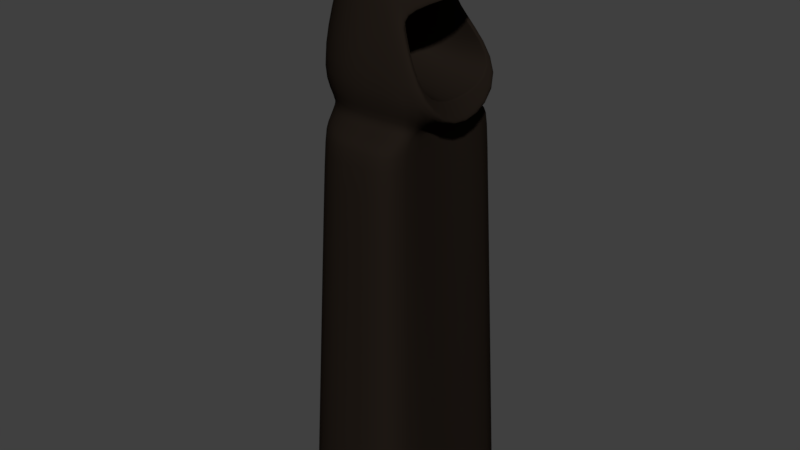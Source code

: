 # Source: phanton.blend  (saved by Blender 2.79.0; exported with 4.5.12 LTS)
import bpy
from mathutils import Matrix  # noqa: F401  (used for matrix-valued properties, if any)

bpy.ops.wm.read_factory_settings(use_empty=True)
scene = bpy.context.scene
scene.name = 'Scene'

# ---- collections
col_collection_1 = bpy.data.collections.new('Collection 1'); scene.collection.children.link(col_collection_1)

# ---- materials (node trees are filled in below, after node groups)
mat_phanton = bpy.data.materials.new('phanton')
mat_phanton.alpha_threshold = 0.0
mat_phanton.roughness = 0.5

# ---- material node trees
mat_phanton.use_nodes = True; mat_phanton.node_tree.nodes.clear()
_N = mat_phanton.node_tree.nodes; _L = mat_phanton.node_tree.links
n0 = _N.new('ShaderNodeOutputMaterial'); n0.name = 'Material Output'; n0.location = (300, 300)
n1 = _N.new('ShaderNodeBsdfDiffuse'); n1.name = 'Diffuse BSDF'; n1.location = (10, 300)
n1.inputs[0].default_value = (0.01467, 0.01054, 0.007798, 1.0)
_L.new(n1.outputs[0], n0.inputs[0])
n0.is_active_output = True

# ---- world
world_world = bpy.data.worlds.new('World'); scene.world = world_world
world_world.color = (0.05088, 0.05088, 0.05088)
world_world.use_sun_shadow = False
world_world.sun_shadow_jitter_overblur = 0.0
world_world.cycles.sampling_method = 'MANUAL'

# ---- meshes
me_cube_003 = bpy.data.meshes.new('Cube.003')
me_cube_003.from_pydata([(-0.5566, -1.48, 0.04294), (-0.3128, -0.4766, 8.468), (-0.5566, 1.48, 0.04294), (-0.3128, 0.4766, 8.468), (1.293, -1.48, 0.04294), (0.6571, -0.5286, 7.932), (1.293, 1.48, 0.04294), (0.6571, 0.4356, 7.933), (-0.3127, -0.7363, 6.46), (-0.3127, 0.7363, 6.46), (1.049, 0.7363, 6.46), (1.049, -0.7363, 6.46), (-0.5566, -1.0, 6.865), (-0.5566, 1.0, 6.865), (1.216, 0.8689, 6.965), (1.215, -0.8759, 6.966), (-0.3221, 1.196, 6.301), (1.058, 1.196, 6.301), (1.058, -1.196, 6.301), (-0.3221, -1.196, 6.301), (-1.361, 0.0, 0.04294), (-0.8303, 0.0, 8.805), (1.095, 0.0, 0.04294), (1.633, 0.0, 8.274), (0.7714, 0.0, 6.47), (-1.037, 0.0, 6.47), (1.295, 0.0, 6.318), (-1.361, 0.0, 6.865), (-1.049, 0.0, 6.301), (0.7839, 0.0, 6.301), (1.632, 0.0, 8.365), (0.65, -0.6043, 8.012), (0.65, 0.5064, 8.012), (1.293, 1.0, 6.865), (1.293, -1.0, 6.865), (1.309, 0.0, 6.256), (0.6549, 0.0, 8.719), (0.6527, -0.5494, 7.951), (0.6527, 0.4543, 7.951), (1.241, 0.9064, 6.937), (1.241, -0.9106, 6.937), (1.077, 0.0, 6.676), (0.6549, 0.0, 8.719), (1.077, 0.0, 6.677), (0.6571, -0.5286, 7.932), (0.6571, 0.4356, 7.933), (1.216, 0.8689, 6.965), (1.215, -0.8759, 6.966), (-0.4476, 0.0, 8.161), (-0.1851, 0.0, 7.059), (-0.2641, -0.3429, 7.918), (-0.2641, 0.3429, 7.918), (-0.08261, 0.5439, 7.058), (-0.08261, -0.5439, 7.058), (-0.3197, -0.7439, 7.965), (-0.3197, 0.7439, 7.965), (0.7331, 0.5962, 7.814), (0.7331, -0.6942, 7.814), (-1.046, 0.0, 8.288), (0.7276, 0.5373, 7.78), (0.7276, -0.6328, 7.779), (0.729, 0.5161, 7.769), (0.729, -0.6097, 7.768), (0.729, 0.5161, 7.769), (0.729, -0.6097, 7.768), (-0.372, 0.0, 7.844), (-0.2116, 0.4007, 7.671), (-0.2118, -0.4008, 7.671), (0.3682, 1.48, 0.04294), (0.3705, 0.5493, 8.605), (0.3682, -1.48, 0.04294), (0.3698, -0.5527, 8.607), (0.3682, -0.7363, 6.46), (0.3682, 0.7363, 6.46), (0.3682, -1.0, 6.865), (0.3682, 1.0, 6.865), (0.3682, 1.196, 6.301), (0.3682, -1.196, 6.301), (0.3572, 0.0, 9.096), (0.3113, -0.6973, 7.963), (0.309, 0.6672, 7.957), (0.9782, 0.0, 6.683), (1.101, -0.8475, 6.98), (0.5884, 0.426, 7.916), (1.101, 0.8377, 6.977), (0.5689, 0.0, 8.679), (0.5883, -0.5148, 7.915), (0.6607, -0.5943, 7.75), (0.6607, 0.5054, 7.751), (-0.3446, 1.224, 5.903), (1.081, 1.224, 5.903), (1.081, -1.224, 5.903), (-0.3446, -1.224, 5.903), (0.8137, 0.0, 5.903), (-1.079, 0.0, 5.903), (0.3682, -1.224, 5.903), (0.3682, 1.224, 5.903)], [], [(58, 21, 3, 55), (80, 69, 32, 56), (15, 41, 43, 47), (79, 71, 1, 54), (78, 21, 1, 71), (77, 72, 8, 19), (29, 24, 11, 18), (76, 73, 10, 17), (28, 25, 9, 16), (72, 74, 12, 8), (24, 35, 34, 11), (73, 75, 33, 10), (25, 27, 13, 9), (94, 28, 16, 89), (96, 76, 17, 90), (93, 29, 18, 91), (95, 77, 19, 92), (90, 17, 29, 93), (92, 19, 28, 94), (8, 12, 27, 25), (10, 33, 35, 24), (19, 8, 25, 28), (17, 10, 24, 29), (69, 3, 21, 78), (41, 14, 46, 43), (54, 1, 21, 58), (37, 23, 30, 31), (59, 39, 33, 56), (60, 37, 31, 57), (26, 40, 34, 35), (23, 38, 32, 30), (39, 26, 35, 33), (5, 36, 23, 37), (61, 14, 39, 59), (62, 5, 37, 60), (41, 15, 40, 26), (36, 7, 38, 23), (14, 41, 26, 39), (88, 83, 51, 66), (82, 81, 49, 53), (61, 7, 45, 63), (7, 36, 42, 45), (62, 15, 47, 64), (36, 5, 44, 42), (65, 48, 50, 67), (66, 51, 48, 65), (83, 85, 48, 51), (87, 82, 53, 67), (85, 86, 50, 48), (81, 84, 52, 49), (86, 87, 67, 50), (52, 66, 65, 49), (49, 65, 67, 53), (5, 62, 64, 44), (14, 61, 63, 46), (84, 88, 66, 52), (15, 62, 60, 40), (7, 61, 59, 38), (40, 60, 57, 34), (38, 59, 56, 32), (12, 54, 58, 27), (74, 79, 54, 12), (75, 80, 56, 33), (27, 58, 55, 13), (13, 55, 80, 75), (34, 57, 79, 74), (32, 69, 78, 30), (91, 18, 77, 95), (89, 16, 76, 96), (9, 13, 75, 73), (11, 34, 74, 72), (16, 9, 73, 76), (18, 11, 72, 77), (30, 78, 71, 31), (57, 31, 71, 79), (55, 3, 69, 80), (46, 63, 88, 84), (44, 64, 87, 86), (43, 46, 84, 81), (42, 44, 86, 85), (64, 47, 82, 87), (45, 42, 85, 83), (47, 43, 81, 82), (63, 45, 83, 88), (2, 89, 96, 68), (4, 91, 95, 70), (0, 92, 94, 20), (6, 90, 93, 22), (70, 95, 92, 0), (22, 93, 91, 4), (68, 96, 90, 6), (20, 94, 89, 2)])
me_cube_003.polygons.foreach_set('use_smooth', [True] * 92)
me_cube_003.materials.append(mat_phanton)
me_cube_003.use_remesh_preserve_volume = False
me_cube_003.use_remesh_preserve_attributes = False
me_cube_003.use_mirror_vertex_groups = False
me_cube_003.update()

# ---- objects
ob_cube_001 = bpy.data.objects.new('Cube.001', me_cube_003)

# ---- transforms, parenting, visibility, modifiers, constraints
ob_cube_001.location = (-2.374, 5.865, 0.4937)
ob_cube_001.scale = (0.1731, 0.1731, 0.1731)
ob_cube_001.lineart.crease_threshold = 0.0
_m = ob_cube_001.modifiers.new('Subsurf', 'SUBSURF')
_m.uv_smooth = 'PRESERVE_CORNERS'
_m.quality = 2
_m.show_only_control_edges = False

# ---- collection membership
col_collection_1.objects.link(ob_cube_001)

# ---- scene / render settings (as saved in the file)
scene.frame_start = 1; scene.frame_end = 250; scene.frame_set(1)
scene.render.engine = 'CYCLES'
scene.render.resolution_percentage = 50
scene.render.dither_intensity = 0.0
scene.cycles.use_denoising = False
scene.cycles.samples = 128
scene.cycles.sampling_pattern = 'TABULATED_SOBOL'
scene.cycles.use_adaptive_sampling = False
scene.cycles.use_light_tree = False
scene.cycles.blur_glossy = 0.0
scene.cycles.sample_clamp_indirect = 0.0
scene.view_settings.view_transform = 'Standard'
bpy.context.view_layer.update()

# ---- added for rendering (the .blend has no active camera and no usable light): camera, sun
cam_auto = bpy.data.cameras.new('AutoCamera')
cam_auto.lens = 50.0
cam_auto.sensor_width = 36.0
cam_auto.clip_end = 1000.0
ob_auto_camera = bpy.data.objects.new('AutoCamera', cam_auto)
scene.collection.objects.link(ob_auto_camera)
ob_auto_camera.location = (-0.751418, 3.94703, 2.56339)
ob_auto_camera.rotation_euler = (1.09748, -7.21219e-08, 0.694738)
scene.camera = ob_auto_camera
light_auto_sun = bpy.data.lights.new('AutoSun', 'SUN')
light_auto_sun.energy = 3.0
light_auto_sun.angle = 0.0523599
ob_auto_sun = bpy.data.objects.new('AutoSun', light_auto_sun)
scene.collection.objects.link(ob_auto_sun)
ob_auto_sun.rotation_euler = (0.872665, 0.174533, 0.523599)
bpy.context.view_layer.update()
